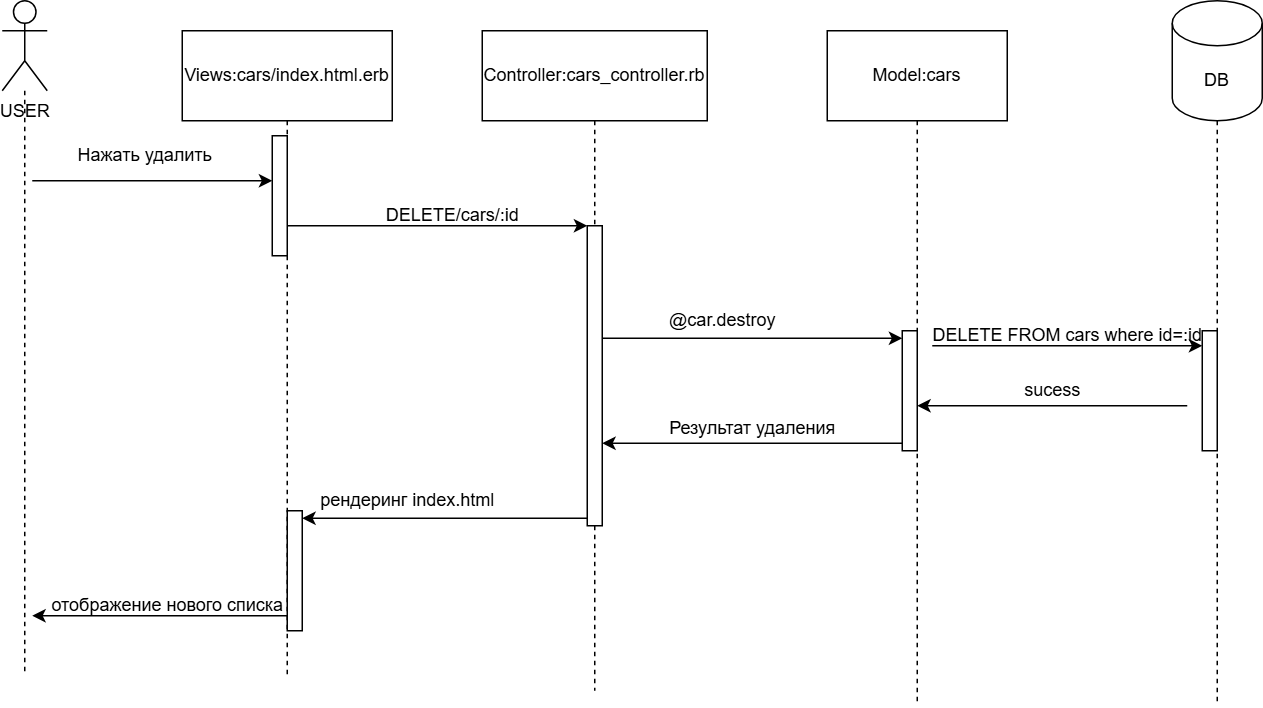

The diagram above was exported from draw.io. Its source (the exported page's mxGraphModel, read from the mxfile embedded in the PNG):
<mxGraphModel dx="1434" dy="780" grid="1" gridSize="10" guides="1" tooltips="1" connect="1" arrows="1" fold="1" page="1" pageScale="1" pageWidth="827" pageHeight="1169" math="0" shadow="0">
  <root>
    <mxCell id="0" />
    <mxCell id="1" parent="0" />
    <mxCell id="aZfy8Lf5t5LNdxNM2K2h-12" style="edgeStyle=orthogonalEdgeStyle;rounded=0;orthogonalLoop=1;jettySize=auto;html=1;dashed=1;endArrow=none;startFill=0;" edge="1" parent="1" source="aZfy8Lf5t5LNdxNM2K2h-1">
      <mxGeometry relative="1" as="geometry">
        <mxPoint x="95" y="490" as="targetPoint" />
      </mxGeometry>
    </mxCell>
    <mxCell id="aZfy8Lf5t5LNdxNM2K2h-1" value="USER" style="shape=umlActor;verticalLabelPosition=bottom;verticalAlign=top;html=1;outlineConnect=0;" vertex="1" parent="1">
      <mxGeometry x="80" y="40" width="30" height="60" as="geometry" />
    </mxCell>
    <mxCell id="aZfy8Lf5t5LNdxNM2K2h-16" style="edgeStyle=orthogonalEdgeStyle;rounded=0;orthogonalLoop=1;jettySize=auto;html=1;dashed=1;endArrow=none;startFill=0;" edge="1" parent="1" source="aZfy8Lf5t5LNdxNM2K2h-6">
      <mxGeometry relative="1" as="geometry">
        <mxPoint x="890" y="510" as="targetPoint" />
      </mxGeometry>
    </mxCell>
    <mxCell id="aZfy8Lf5t5LNdxNM2K2h-6" value="DB" style="shape=cylinder3;whiteSpace=wrap;html=1;boundedLbl=1;backgroundOutline=1;size=15;" vertex="1" parent="1">
      <mxGeometry x="860" y="40" width="60" height="80" as="geometry" />
    </mxCell>
    <mxCell id="aZfy8Lf5t5LNdxNM2K2h-13" style="edgeStyle=orthogonalEdgeStyle;rounded=0;orthogonalLoop=1;jettySize=auto;html=1;dashed=1;endArrow=none;startFill=0;" edge="1" parent="1" source="aZfy8Lf5t5LNdxNM2K2h-7">
      <mxGeometry relative="1" as="geometry">
        <mxPoint x="270" y="490" as="targetPoint" />
      </mxGeometry>
    </mxCell>
    <mxCell id="aZfy8Lf5t5LNdxNM2K2h-7" value="Views:cars/index.html.erb" style="rounded=0;whiteSpace=wrap;html=1;" vertex="1" parent="1">
      <mxGeometry x="200" y="60" width="140" height="60" as="geometry" />
    </mxCell>
    <mxCell id="aZfy8Lf5t5LNdxNM2K2h-14" style="edgeStyle=orthogonalEdgeStyle;rounded=0;orthogonalLoop=1;jettySize=auto;html=1;dashed=1;endArrow=none;startFill=0;" edge="1" parent="1" source="aZfy8Lf5t5LNdxNM2K2h-9">
      <mxGeometry relative="1" as="geometry">
        <mxPoint x="475" y="500" as="targetPoint" />
      </mxGeometry>
    </mxCell>
    <mxCell id="aZfy8Lf5t5LNdxNM2K2h-9" value="Controller:cars_controller.rb" style="rounded=0;whiteSpace=wrap;html=1;" vertex="1" parent="1">
      <mxGeometry x="400" y="60" width="150" height="60" as="geometry" />
    </mxCell>
    <mxCell id="aZfy8Lf5t5LNdxNM2K2h-15" style="edgeStyle=orthogonalEdgeStyle;rounded=0;orthogonalLoop=1;jettySize=auto;html=1;dashed=1;endArrow=none;startFill=0;" edge="1" parent="1" source="aZfy8Lf5t5LNdxNM2K2h-10">
      <mxGeometry relative="1" as="geometry">
        <mxPoint x="690" y="510" as="targetPoint" />
      </mxGeometry>
    </mxCell>
    <mxCell id="aZfy8Lf5t5LNdxNM2K2h-10" value="Model:cars" style="rounded=0;whiteSpace=wrap;html=1;" vertex="1" parent="1">
      <mxGeometry x="630" y="60" width="120" height="60" as="geometry" />
    </mxCell>
    <mxCell id="aZfy8Lf5t5LNdxNM2K2h-17" value="" style="endArrow=classic;html=1;rounded=0;" edge="1" parent="1" target="aZfy8Lf5t5LNdxNM2K2h-19">
      <mxGeometry width="50" height="50" relative="1" as="geometry">
        <mxPoint x="100" y="160" as="sourcePoint" />
        <mxPoint x="250" y="160" as="targetPoint" />
      </mxGeometry>
    </mxCell>
    <mxCell id="aZfy8Lf5t5LNdxNM2K2h-18" value="Нажать удалить" style="text;html=1;align=center;verticalAlign=middle;resizable=0;points=[];autosize=1;strokeColor=none;fillColor=none;" vertex="1" parent="1">
      <mxGeometry x="120" y="128" width="110" height="30" as="geometry" />
    </mxCell>
    <mxCell id="aZfy8Lf5t5LNdxNM2K2h-19" value="" style="html=1;points=[[0,0,0,0,5],[0,1,0,0,-5],[1,0,0,0,5],[1,1,0,0,-5]];perimeter=orthogonalPerimeter;outlineConnect=0;targetShapes=umlLifeline;portConstraint=eastwest;newEdgeStyle={&quot;curved&quot;:0,&quot;rounded&quot;:0};" vertex="1" parent="1">
      <mxGeometry x="260" y="130" width="10" height="80" as="geometry" />
    </mxCell>
    <mxCell id="aZfy8Lf5t5LNdxNM2K2h-20" value="" style="html=1;points=[[0,0,0,0,5],[0,1,0,0,-5],[1,0,0,0,5],[1,1,0,0,-5]];perimeter=orthogonalPerimeter;outlineConnect=0;targetShapes=umlLifeline;portConstraint=eastwest;newEdgeStyle={&quot;curved&quot;:0,&quot;rounded&quot;:0};" vertex="1" parent="1">
      <mxGeometry x="470" y="190" width="10" height="200" as="geometry" />
    </mxCell>
    <mxCell id="aZfy8Lf5t5LNdxNM2K2h-21" value="" style="endArrow=classic;html=1;rounded=0;" edge="1" parent="1" source="aZfy8Lf5t5LNdxNM2K2h-19" target="aZfy8Lf5t5LNdxNM2K2h-20">
      <mxGeometry width="50" height="50" relative="1" as="geometry">
        <mxPoint x="420" y="430" as="sourcePoint" />
        <mxPoint x="470" y="380" as="targetPoint" />
      </mxGeometry>
    </mxCell>
    <mxCell id="aZfy8Lf5t5LNdxNM2K2h-22" value="DELETE/cars/:id" style="text;html=1;align=center;verticalAlign=middle;resizable=0;points=[];autosize=1;strokeColor=none;fillColor=none;" vertex="1" parent="1">
      <mxGeometry x="325" y="168" width="110" height="30" as="geometry" />
    </mxCell>
    <mxCell id="aZfy8Lf5t5LNdxNM2K2h-23" value="" style="html=1;points=[[0,0,0,0,5],[0,1,0,0,-5],[1,0,0,0,5],[1,1,0,0,-5]];perimeter=orthogonalPerimeter;outlineConnect=0;targetShapes=umlLifeline;portConstraint=eastwest;newEdgeStyle={&quot;curved&quot;:0,&quot;rounded&quot;:0};" vertex="1" parent="1">
      <mxGeometry x="680" y="260" width="10" height="80" as="geometry" />
    </mxCell>
    <mxCell id="aZfy8Lf5t5LNdxNM2K2h-24" value="" style="endArrow=classic;html=1;rounded=0;entryX=0;entryY=0;entryDx=0;entryDy=5;entryPerimeter=0;" edge="1" parent="1" source="aZfy8Lf5t5LNdxNM2K2h-20" target="aZfy8Lf5t5LNdxNM2K2h-23">
      <mxGeometry width="50" height="50" relative="1" as="geometry">
        <mxPoint x="500" y="260" as="sourcePoint" />
        <mxPoint x="470" y="380" as="targetPoint" />
      </mxGeometry>
    </mxCell>
    <mxCell id="aZfy8Lf5t5LNdxNM2K2h-25" value="@car.destroy" style="text;html=1;align=center;verticalAlign=middle;resizable=0;points=[];autosize=1;strokeColor=none;fillColor=none;" vertex="1" parent="1">
      <mxGeometry x="515" y="238" width="90" height="30" as="geometry" />
    </mxCell>
    <mxCell id="aZfy8Lf5t5LNdxNM2K2h-26" value="" style="endArrow=classic;html=1;rounded=0;exitX=0;exitY=1;exitDx=0;exitDy=-5;exitPerimeter=0;" edge="1" parent="1" source="aZfy8Lf5t5LNdxNM2K2h-23" target="aZfy8Lf5t5LNdxNM2K2h-20">
      <mxGeometry width="50" height="50" relative="1" as="geometry">
        <mxPoint x="420" y="430" as="sourcePoint" />
        <mxPoint x="370" y="340" as="targetPoint" />
      </mxGeometry>
    </mxCell>
    <mxCell id="aZfy8Lf5t5LNdxNM2K2h-27" value="" style="html=1;points=[[0,0,0,0,5],[0,1,0,0,-5],[1,0,0,0,5],[1,1,0,0,-5]];perimeter=orthogonalPerimeter;outlineConnect=0;targetShapes=umlLifeline;portConstraint=eastwest;newEdgeStyle={&quot;curved&quot;:0,&quot;rounded&quot;:0};" vertex="1" parent="1">
      <mxGeometry x="880" y="260" width="10" height="80" as="geometry" />
    </mxCell>
    <mxCell id="aZfy8Lf5t5LNdxNM2K2h-28" value="" style="endArrow=classic;html=1;rounded=0;" edge="1" parent="1" target="aZfy8Lf5t5LNdxNM2K2h-27">
      <mxGeometry width="50" height="50" relative="1" as="geometry">
        <mxPoint x="700" y="270" as="sourcePoint" />
        <mxPoint x="470" y="380" as="targetPoint" />
      </mxGeometry>
    </mxCell>
    <mxCell id="aZfy8Lf5t5LNdxNM2K2h-29" value="DELETE FROM cars where id=:id" style="text;html=1;align=center;verticalAlign=middle;resizable=0;points=[];autosize=1;strokeColor=none;fillColor=none;" vertex="1" parent="1">
      <mxGeometry x="690" y="248" width="200" height="30" as="geometry" />
    </mxCell>
    <mxCell id="aZfy8Lf5t5LNdxNM2K2h-30" value="" style="endArrow=classic;html=1;rounded=0;" edge="1" parent="1">
      <mxGeometry width="50" height="50" relative="1" as="geometry">
        <mxPoint x="870" y="310" as="sourcePoint" />
        <mxPoint x="690" y="310" as="targetPoint" />
      </mxGeometry>
    </mxCell>
    <mxCell id="aZfy8Lf5t5LNdxNM2K2h-31" value="sucess" style="text;html=1;align=center;verticalAlign=middle;resizable=0;points=[];autosize=1;strokeColor=none;fillColor=none;" vertex="1" parent="1">
      <mxGeometry x="750" y="285" width="60" height="30" as="geometry" />
    </mxCell>
    <mxCell id="aZfy8Lf5t5LNdxNM2K2h-32" value="Результат удаления" style="text;html=1;align=center;verticalAlign=middle;resizable=0;points=[];autosize=1;strokeColor=none;fillColor=none;" vertex="1" parent="1">
      <mxGeometry x="515" y="310" width="130" height="30" as="geometry" />
    </mxCell>
    <mxCell id="aZfy8Lf5t5LNdxNM2K2h-33" value="" style="html=1;points=[[0,0,0,0,5],[0,1,0,0,-5],[1,0,0,0,5],[1,1,0,0,-5]];perimeter=orthogonalPerimeter;outlineConnect=0;targetShapes=umlLifeline;portConstraint=eastwest;newEdgeStyle={&quot;curved&quot;:0,&quot;rounded&quot;:0};" vertex="1" parent="1">
      <mxGeometry x="270" y="380" width="10" height="80" as="geometry" />
    </mxCell>
    <mxCell id="aZfy8Lf5t5LNdxNM2K2h-34" value="" style="endArrow=classic;html=1;rounded=0;entryX=1;entryY=0;entryDx=0;entryDy=5;entryPerimeter=0;exitX=0;exitY=1;exitDx=0;exitDy=-5;exitPerimeter=0;" edge="1" parent="1" source="aZfy8Lf5t5LNdxNM2K2h-20" target="aZfy8Lf5t5LNdxNM2K2h-33">
      <mxGeometry width="50" height="50" relative="1" as="geometry">
        <mxPoint x="420" y="430" as="sourcePoint" />
        <mxPoint x="470" y="380" as="targetPoint" />
      </mxGeometry>
    </mxCell>
    <mxCell id="aZfy8Lf5t5LNdxNM2K2h-35" value="рендеринг index.html" style="text;html=1;align=center;verticalAlign=middle;resizable=0;points=[];autosize=1;strokeColor=none;fillColor=none;" vertex="1" parent="1">
      <mxGeometry x="280" y="358" width="140" height="30" as="geometry" />
    </mxCell>
    <mxCell id="aZfy8Lf5t5LNdxNM2K2h-36" value="" style="endArrow=classic;html=1;rounded=0;" edge="1" parent="1" source="aZfy8Lf5t5LNdxNM2K2h-33">
      <mxGeometry width="50" height="50" relative="1" as="geometry">
        <mxPoint x="420" y="430" as="sourcePoint" />
        <mxPoint x="100" y="450" as="targetPoint" />
      </mxGeometry>
    </mxCell>
    <mxCell id="aZfy8Lf5t5LNdxNM2K2h-37" value="отображение нового списка" style="text;html=1;align=center;verticalAlign=middle;resizable=0;points=[];autosize=1;strokeColor=none;fillColor=none;" vertex="1" parent="1">
      <mxGeometry x="100" y="428" width="180" height="30" as="geometry" />
    </mxCell>
  </root>
</mxGraphModel>